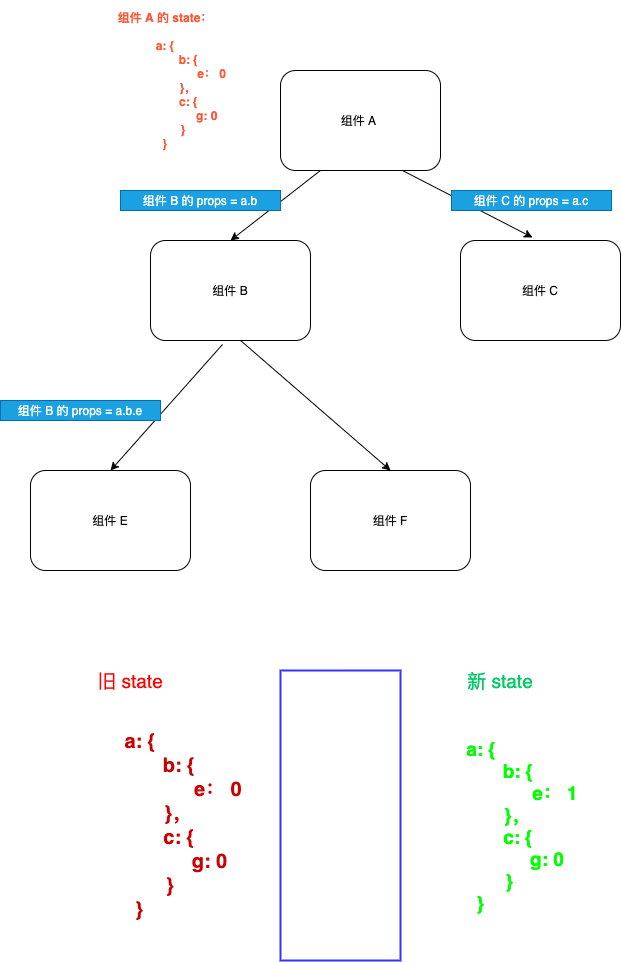

The diagram above was exported from draw.io. Its source (the exported page's mxGraphModel, read from the mxfile embedded in the PNG):
<mxGraphModel dx="816" dy="636" grid="1" gridSize="10" guides="1" tooltips="1" connect="1" arrows="1" fold="1" page="1" pageScale="1" pageWidth="827" pageHeight="1169" math="0" shadow="0">
  <root>
    <mxCell id="0" />
    <mxCell id="1" parent="0" />
    <mxCell id="2" value="组件 A&amp;nbsp;" style="rounded=1;whiteSpace=wrap;html=1;" parent="1" vertex="1">
      <mxGeometry x="330" y="100" width="160" height="100" as="geometry" />
    </mxCell>
    <mxCell id="3" value="组件 B" style="rounded=1;whiteSpace=wrap;html=1;" parent="1" vertex="1">
      <mxGeometry x="200" y="270" width="160" height="100" as="geometry" />
    </mxCell>
    <mxCell id="4" value="组件 F" style="rounded=1;whiteSpace=wrap;html=1;" parent="1" vertex="1">
      <mxGeometry x="360" y="500" width="160" height="100" as="geometry" />
    </mxCell>
    <mxCell id="5" value="组件 E" style="rounded=1;whiteSpace=wrap;html=1;" parent="1" vertex="1">
      <mxGeometry x="80" y="500" width="160" height="100" as="geometry" />
    </mxCell>
    <mxCell id="6" value="组件 C" style="rounded=1;whiteSpace=wrap;html=1;" parent="1" vertex="1">
      <mxGeometry x="510" y="270" width="160" height="100" as="geometry" />
    </mxCell>
    <mxCell id="7" value="&lt;div&gt;&lt;b&gt;&lt;font color=&quot;#ff5736&quot;&gt;组件 A 的 state：&lt;/font&gt;&lt;/b&gt;&lt;/div&gt;&lt;div&gt;&lt;b&gt;&lt;font color=&quot;#ff5736&quot;&gt;&lt;br&gt;&lt;/font&gt;&lt;/b&gt;&lt;/div&gt;&lt;div&gt;&lt;b&gt;&lt;font color=&quot;#ff5736&quot;&gt;a: {&lt;/font&gt;&lt;/b&gt;&lt;/div&gt;&lt;div&gt;&lt;b&gt;&lt;font color=&quot;#ff5736&quot;&gt;&amp;nbsp; &amp;nbsp; &amp;nbsp; &amp;nbsp; &amp;nbsp; &amp;nbsp; &amp;nbsp; b: {&lt;/font&gt;&lt;/b&gt;&lt;/div&gt;&lt;div&gt;&lt;b&gt;&lt;font color=&quot;#ff5736&quot;&gt;&amp;nbsp; &amp;nbsp; &amp;nbsp; &amp;nbsp; &amp;nbsp; &amp;nbsp; &amp;nbsp; &amp;nbsp; &amp;nbsp; &amp;nbsp; &amp;nbsp; &amp;nbsp; &amp;nbsp; &amp;nbsp; e： 0&lt;/font&gt;&lt;/b&gt;&lt;/div&gt;&lt;div&gt;&lt;b&gt;&lt;font color=&quot;#ff5736&quot;&gt;&amp;nbsp; &amp;nbsp; &amp;nbsp; &amp;nbsp; &amp;nbsp; &amp;nbsp; &amp;nbsp; }，&lt;/font&gt;&lt;/b&gt;&lt;/div&gt;&lt;div&gt;&lt;b&gt;&lt;font color=&quot;#ff5736&quot;&gt;&amp;nbsp; &amp;nbsp; &amp;nbsp; &amp;nbsp; &amp;nbsp; &amp;nbsp; &amp;nbsp; c: {&lt;/font&gt;&lt;/b&gt;&lt;/div&gt;&lt;div&gt;&lt;b&gt;&lt;font color=&quot;#ff5736&quot;&gt;&amp;nbsp; &amp;nbsp; &amp;nbsp; &amp;nbsp; &amp;nbsp; &amp;nbsp; &amp;nbsp; &amp;nbsp; &amp;nbsp; &amp;nbsp; &amp;nbsp; &amp;nbsp; &amp;nbsp;g: 0&lt;/font&gt;&lt;/b&gt;&lt;/div&gt;&lt;div&gt;&lt;b&gt;&lt;font color=&quot;#ff5736&quot;&gt;&amp;nbsp; &amp;nbsp; &amp;nbsp; &amp;nbsp; &amp;nbsp; &amp;nbsp;}&lt;/font&gt;&lt;/b&gt;&lt;/div&gt;&lt;div&gt;&lt;span&gt;&lt;b&gt;&lt;font color=&quot;#ff5736&quot;&gt;}&lt;/font&gt;&lt;/b&gt;&lt;/span&gt;&lt;/div&gt;" style="text;html=1;strokeColor=none;fillColor=none;align=center;verticalAlign=middle;whiteSpace=wrap;rounded=0;" parent="1" vertex="1">
      <mxGeometry x="110" y="30" width="210" height="160" as="geometry" />
    </mxCell>
    <mxCell id="8" value="" style="endArrow=classic;html=1;entryX=0.5;entryY=0;entryDx=0;entryDy=0;exitX=0.45;exitY=1.04;exitDx=0;exitDy=0;exitPerimeter=0;" parent="1" source="3" target="5" edge="1">
      <mxGeometry width="50" height="50" relative="1" as="geometry">
        <mxPoint x="390" y="350" as="sourcePoint" />
        <mxPoint x="440" y="300" as="targetPoint" />
      </mxGeometry>
    </mxCell>
    <mxCell id="9" value="" style="endArrow=classic;html=1;entryX=0.5;entryY=0;entryDx=0;entryDy=0;exitX=0.25;exitY=1;exitDx=0;exitDy=0;" parent="1" source="2" target="3" edge="1">
      <mxGeometry width="50" height="50" relative="1" as="geometry">
        <mxPoint x="360" y="170" as="sourcePoint" />
        <mxPoint x="248" y="296" as="targetPoint" />
      </mxGeometry>
    </mxCell>
    <mxCell id="10" value="" style="endArrow=classic;html=1;entryX=0.45;entryY=-0.03;entryDx=0;entryDy=0;exitX=0.45;exitY=1.04;exitDx=0;exitDy=0;exitPerimeter=0;entryPerimeter=0;" parent="1" target="6" edge="1">
      <mxGeometry width="50" height="50" relative="1" as="geometry">
        <mxPoint x="452" y="200" as="sourcePoint" />
        <mxPoint x="340" y="326" as="targetPoint" />
      </mxGeometry>
    </mxCell>
    <mxCell id="11" value="" style="endArrow=classic;html=1;entryX=0.5;entryY=0;entryDx=0;entryDy=0;exitX=0.563;exitY=1;exitDx=0;exitDy=0;exitPerimeter=0;" parent="1" source="3" target="4" edge="1">
      <mxGeometry width="50" height="50" relative="1" as="geometry">
        <mxPoint x="302" y="404" as="sourcePoint" />
        <mxPoint x="190" y="530" as="targetPoint" />
      </mxGeometry>
    </mxCell>
    <mxCell id="13" value="组件 B 的 props = a.b" style="text;html=1;strokeColor=#006EAF;fillColor=#1ba1e2;align=center;verticalAlign=middle;whiteSpace=wrap;rounded=0;fontColor=#ffffff;" parent="1" vertex="1">
      <mxGeometry x="170" y="220" width="160" height="20" as="geometry" />
    </mxCell>
    <mxCell id="18" value="组件 C 的 props = a.c" style="text;html=1;strokeColor=#006EAF;fillColor=#1ba1e2;align=center;verticalAlign=middle;whiteSpace=wrap;rounded=0;fontColor=#ffffff;" parent="1" vertex="1">
      <mxGeometry x="501" y="220" width="160" height="20" as="geometry" />
    </mxCell>
    <mxCell id="19" value="组件 B 的 props = a.b.e" style="text;html=1;strokeColor=#006EAF;fillColor=#1ba1e2;align=center;verticalAlign=middle;whiteSpace=wrap;rounded=0;fontColor=#ffffff;" parent="1" vertex="1">
      <mxGeometry x="50" y="430" width="160" height="20" as="geometry" />
    </mxCell>
    <mxCell id="20" value="&lt;div style=&quot;font-size: 20px&quot;&gt;&lt;b&gt;&lt;font style=&quot;font-size: 20px&quot; color=&quot;#cc0000&quot;&gt;a: {&lt;/font&gt;&lt;/b&gt;&lt;/div&gt;&lt;div style=&quot;font-size: 20px&quot;&gt;&lt;b&gt;&lt;font style=&quot;font-size: 20px&quot; color=&quot;#cc0000&quot;&gt;&amp;nbsp; &amp;nbsp; &amp;nbsp; &amp;nbsp; &amp;nbsp; &amp;nbsp; &amp;nbsp; b: {&lt;/font&gt;&lt;/b&gt;&lt;/div&gt;&lt;div style=&quot;font-size: 20px&quot;&gt;&lt;b&gt;&lt;font style=&quot;font-size: 20px&quot; color=&quot;#cc0000&quot;&gt;&amp;nbsp; &amp;nbsp; &amp;nbsp; &amp;nbsp; &amp;nbsp; &amp;nbsp; &amp;nbsp; &amp;nbsp; &amp;nbsp; &amp;nbsp; &amp;nbsp; &amp;nbsp; &amp;nbsp; &amp;nbsp; e： 0&lt;/font&gt;&lt;/b&gt;&lt;/div&gt;&lt;div style=&quot;font-size: 20px&quot;&gt;&lt;b&gt;&lt;font style=&quot;font-size: 20px&quot; color=&quot;#cc0000&quot;&gt;&amp;nbsp; &amp;nbsp; &amp;nbsp; &amp;nbsp; &amp;nbsp; &amp;nbsp; &amp;nbsp; }，&lt;/font&gt;&lt;/b&gt;&lt;/div&gt;&lt;div style=&quot;font-size: 20px&quot;&gt;&lt;b&gt;&lt;font style=&quot;font-size: 20px&quot; color=&quot;#cc0000&quot;&gt;&amp;nbsp; &amp;nbsp; &amp;nbsp; &amp;nbsp; &amp;nbsp; &amp;nbsp; &amp;nbsp; c: {&lt;/font&gt;&lt;/b&gt;&lt;/div&gt;&lt;div style=&quot;font-size: 20px&quot;&gt;&lt;b&gt;&lt;font style=&quot;font-size: 20px&quot; color=&quot;#cc0000&quot;&gt;&amp;nbsp; &amp;nbsp; &amp;nbsp; &amp;nbsp; &amp;nbsp; &amp;nbsp; &amp;nbsp; &amp;nbsp; &amp;nbsp; &amp;nbsp; &amp;nbsp; &amp;nbsp; &amp;nbsp;g: 0&lt;/font&gt;&lt;/b&gt;&lt;/div&gt;&lt;div style=&quot;font-size: 20px&quot;&gt;&lt;b&gt;&lt;font style=&quot;font-size: 20px&quot; color=&quot;#cc0000&quot;&gt;&amp;nbsp; &amp;nbsp; &amp;nbsp; &amp;nbsp; &amp;nbsp; &amp;nbsp;}&lt;/font&gt;&lt;/b&gt;&lt;/div&gt;&lt;div style=&quot;font-size: 20px&quot;&gt;&lt;b&gt;&lt;font style=&quot;font-size: 20px&quot; color=&quot;#cc0000&quot;&gt;}&lt;/font&gt;&lt;/b&gt;&lt;/div&gt;" style="text;html=1;strokeColor=none;fillColor=none;align=center;verticalAlign=middle;whiteSpace=wrap;rounded=0;" vertex="1" parent="1">
      <mxGeometry x="60" y="760" width="260" height="190" as="geometry" />
    </mxCell>
    <mxCell id="21" value="&lt;div style=&quot;font-size: 19px&quot;&gt;&lt;b&gt;&lt;font style=&quot;font-size: 19px&quot; color=&quot;#00ff00&quot;&gt;a: {&lt;/font&gt;&lt;/b&gt;&lt;/div&gt;&lt;div style=&quot;font-size: 19px&quot;&gt;&lt;b&gt;&lt;font style=&quot;font-size: 19px&quot; color=&quot;#00ff00&quot;&gt;&amp;nbsp; &amp;nbsp; &amp;nbsp; &amp;nbsp; &amp;nbsp; &amp;nbsp; &amp;nbsp; b: {&lt;/font&gt;&lt;/b&gt;&lt;/div&gt;&lt;div style=&quot;font-size: 19px&quot;&gt;&lt;b&gt;&lt;font style=&quot;font-size: 19px&quot; color=&quot;#00ff00&quot;&gt;&amp;nbsp; &amp;nbsp; &amp;nbsp; &amp;nbsp; &amp;nbsp; &amp;nbsp; &amp;nbsp; &amp;nbsp; &amp;nbsp; &amp;nbsp; &amp;nbsp; &amp;nbsp; &amp;nbsp; &amp;nbsp; e： 1&lt;/font&gt;&lt;/b&gt;&lt;/div&gt;&lt;div style=&quot;font-size: 19px&quot;&gt;&lt;b&gt;&lt;font style=&quot;font-size: 19px&quot; color=&quot;#00ff00&quot;&gt;&amp;nbsp; &amp;nbsp; &amp;nbsp; &amp;nbsp; &amp;nbsp; &amp;nbsp; &amp;nbsp; }，&lt;/font&gt;&lt;/b&gt;&lt;/div&gt;&lt;div style=&quot;font-size: 19px&quot;&gt;&lt;b&gt;&lt;font style=&quot;font-size: 19px&quot; color=&quot;#00ff00&quot;&gt;&amp;nbsp; &amp;nbsp; &amp;nbsp; &amp;nbsp; &amp;nbsp; &amp;nbsp; &amp;nbsp; c: {&lt;/font&gt;&lt;/b&gt;&lt;/div&gt;&lt;div style=&quot;font-size: 19px&quot;&gt;&lt;b&gt;&lt;font style=&quot;font-size: 19px&quot; color=&quot;#00ff00&quot;&gt;&amp;nbsp; &amp;nbsp; &amp;nbsp; &amp;nbsp; &amp;nbsp; &amp;nbsp; &amp;nbsp; &amp;nbsp; &amp;nbsp; &amp;nbsp; &amp;nbsp; &amp;nbsp; &amp;nbsp;g: 0&lt;/font&gt;&lt;/b&gt;&lt;/div&gt;&lt;div style=&quot;font-size: 19px&quot;&gt;&lt;b&gt;&lt;font style=&quot;font-size: 19px&quot; color=&quot;#00ff00&quot;&gt;&amp;nbsp; &amp;nbsp; &amp;nbsp; &amp;nbsp; &amp;nbsp; &amp;nbsp;}&lt;/font&gt;&lt;/b&gt;&lt;/div&gt;&lt;div style=&quot;font-size: 19px&quot;&gt;&lt;b&gt;&lt;font style=&quot;font-size: 19px&quot; color=&quot;#00ff00&quot;&gt;}&lt;/font&gt;&lt;/b&gt;&lt;/div&gt;" style="text;html=1;strokeColor=none;fillColor=none;align=center;verticalAlign=middle;whiteSpace=wrap;rounded=0;" vertex="1" parent="1">
      <mxGeometry x="401" y="760" width="260" height="190" as="geometry" />
    </mxCell>
    <mxCell id="22" value="&lt;font color=&quot;#ff0000&quot; style=&quot;font-size: 19px&quot;&gt;旧 state&lt;/font&gt;" style="text;html=1;strokeColor=none;fillColor=none;align=center;verticalAlign=middle;whiteSpace=wrap;rounded=0;" vertex="1" parent="1">
      <mxGeometry x="140" y="700" width="80" height="20" as="geometry" />
    </mxCell>
    <mxCell id="23" value="&lt;font style=&quot;font-size: 19px&quot; color=&quot;#00cc66&quot;&gt;新 state&lt;/font&gt;" style="text;html=1;strokeColor=none;fillColor=none;align=center;verticalAlign=middle;whiteSpace=wrap;rounded=0;" vertex="1" parent="1">
      <mxGeometry x="510" y="700" width="80" height="20" as="geometry" />
    </mxCell>
    <mxCell id="25" value="" style="rounded=0;whiteSpace=wrap;html=1;strokeColor=#3333FF;strokeWidth=2;" vertex="1" parent="1">
      <mxGeometry x="330" y="700" width="120" height="290" as="geometry" />
    </mxCell>
  </root>
</mxGraphModel>